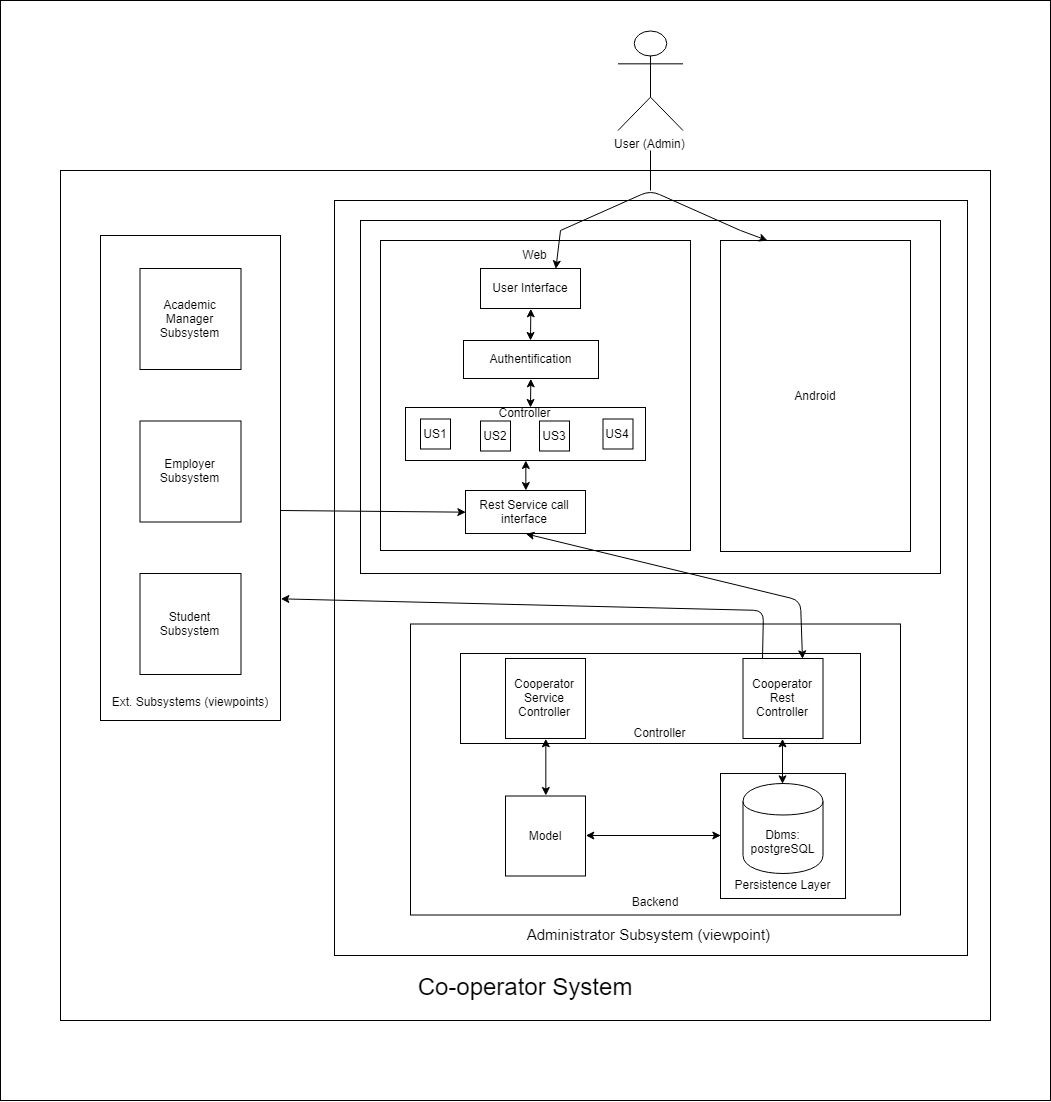

The diagram above was exported from draw.io. Its source (the exported page's mxGraphModel, read from the mxfile embedded in the PNG):
<mxGraphModel dx="2473" dy="2225" grid="1" gridSize="10" guides="1" tooltips="1" connect="1" arrows="1" fold="1" page="1" pageScale="1" pageWidth="850" pageHeight="1100" math="0" shadow="0">
  <root>
    <mxCell id="0" />
    <mxCell id="1" parent="0" />
    <mxCell id="IMqgTo7zowVOnITh2Ex5-1" value="" style="rounded=0;whiteSpace=wrap;html=1;" vertex="1" parent="1">
      <mxGeometry x="-50" y="-60" width="1050" height="1100" as="geometry" />
    </mxCell>
    <mxCell id="3vnH1sveI5S6-Qx3APG_-38" value="&lt;br&gt;&lt;br&gt;&lt;br&gt;&lt;br&gt;&lt;br&gt;&lt;br&gt;&lt;br&gt;&lt;br&gt;&lt;br&gt;&lt;br&gt;&lt;br&gt;&lt;br&gt;&lt;br&gt;&lt;br&gt;&lt;br&gt;&lt;br&gt;&lt;br&gt;&lt;br&gt;&lt;br&gt;&lt;br&gt;&lt;br&gt;&lt;br&gt;&lt;br&gt;&lt;br&gt;&lt;br&gt;&lt;br&gt;&lt;br&gt;&lt;br&gt;&lt;br&gt;&lt;br&gt;&lt;br&gt;&lt;br&gt;&lt;br&gt;&lt;br&gt;&lt;br&gt;&lt;br&gt;&lt;br&gt;&lt;br&gt;&lt;br&gt;&lt;br&gt;&lt;br&gt;&lt;br&gt;&lt;br&gt;&lt;br&gt;&lt;br&gt;&lt;br&gt;&lt;br&gt;&lt;br&gt;&lt;br&gt;&lt;br&gt;&lt;br&gt;&lt;br&gt;&lt;br&gt;&lt;br&gt;&lt;br&gt;&lt;br&gt;&lt;font style=&quot;font-size: 24px&quot;&gt;Co-operator System&lt;/font&gt;&lt;br&gt;" style="rounded=0;whiteSpace=wrap;html=1;" parent="1" vertex="1">
      <mxGeometry x="10" y="110" width="930" height="850" as="geometry" />
    </mxCell>
    <mxCell id="3vnH1sveI5S6-Qx3APG_-42" value="&lt;br&gt;&lt;br&gt;&lt;br&gt;&lt;br&gt;&lt;br&gt;&lt;br&gt;&lt;br&gt;&lt;br&gt;&lt;br&gt;&lt;br&gt;&lt;br&gt;&lt;br&gt;&lt;br&gt;&lt;br&gt;&lt;br&gt;&lt;br&gt;&lt;br&gt;&lt;br&gt;&lt;br&gt;&lt;br&gt;&lt;br&gt;&lt;br&gt;&lt;br&gt;&lt;br&gt;&lt;br&gt;&lt;br&gt;&lt;br&gt;&lt;br&gt;&lt;br&gt;&lt;br&gt;&lt;br&gt;&lt;br&gt;&lt;br&gt;&lt;br&gt;&lt;br&gt;&lt;br&gt;&lt;br&gt;&lt;br&gt;&lt;br&gt;&lt;br&gt;&lt;br&gt;&lt;br&gt;&lt;br&gt;&lt;br&gt;&lt;br&gt;&lt;br&gt;&lt;br&gt;&lt;br&gt;&lt;br&gt;&lt;br&gt;&lt;br&gt;&lt;font style=&quot;font-size: 15px&quot;&gt;Administrator Subsystem (viewpoint)&lt;/font&gt;&amp;nbsp;&lt;br&gt;" style="rounded=0;whiteSpace=wrap;html=1;" parent="1" vertex="1">
      <mxGeometry x="284" y="140" width="633" height="755" as="geometry" />
    </mxCell>
    <mxCell id="3vnH1sveI5S6-Qx3APG_-28" value="&lt;br&gt;&lt;br&gt;&lt;br&gt;&lt;br&gt;&lt;br&gt;&lt;br&gt;&lt;br&gt;&lt;br&gt;&lt;br&gt;&lt;br&gt;&lt;br&gt;&lt;br&gt;&lt;br&gt;&lt;br&gt;&lt;br&gt;&lt;br&gt;&lt;br&gt;&lt;br&gt;&lt;br&gt;&lt;br&gt;&lt;br&gt;Backend&lt;br&gt;&lt;br&gt;&lt;br&gt;" style="rounded=0;whiteSpace=wrap;html=1;" parent="1" vertex="1">
      <mxGeometry x="360" y="563.5" width="490" height="291" as="geometry" />
    </mxCell>
    <mxCell id="3vnH1sveI5S6-Qx3APG_-33" value="&lt;br&gt;&lt;br&gt;&lt;br&gt;&lt;br&gt;&lt;br&gt;Controller" style="rounded=0;whiteSpace=wrap;html=1;" parent="1" vertex="1">
      <mxGeometry x="410" y="593" width="400" height="90" as="geometry" />
    </mxCell>
    <mxCell id="3vnH1sveI5S6-Qx3APG_-2" value="&lt;br&gt;&lt;br&gt;&lt;br&gt;&lt;br&gt;&lt;br&gt;&lt;br&gt;&lt;br&gt;Persistence Layer&lt;br&gt;" style="whiteSpace=wrap;html=1;aspect=fixed;" parent="1" vertex="1">
      <mxGeometry x="670" y="713" width="125" height="125" as="geometry" />
    </mxCell>
    <mxCell id="3vnH1sveI5S6-Qx3APG_-1" value="Dbms:&lt;br&gt;postgreSQL" style="shape=cylinder;whiteSpace=wrap;html=1;boundedLbl=1;backgroundOutline=1;" parent="1" vertex="1">
      <mxGeometry x="692.5" y="723" width="80" height="90" as="geometry" />
    </mxCell>
    <mxCell id="3vnH1sveI5S6-Qx3APG_-4" value="&lt;br&gt;&lt;br&gt;&lt;br&gt;&lt;br&gt;&lt;br&gt;&lt;br&gt;&lt;br&gt;&lt;br&gt;&lt;br&gt;&lt;br&gt;&lt;br&gt;&lt;br&gt;&lt;br&gt;&lt;br&gt;&lt;br&gt;&lt;br&gt;&lt;br&gt;&lt;br&gt;&lt;br&gt;&lt;br&gt;&lt;br&gt;Frontend&lt;br&gt;&lt;br&gt;&lt;br&gt;" style="rounded=0;whiteSpace=wrap;html=1;" parent="1" vertex="1">
      <mxGeometry x="310" y="160" width="580" height="353" as="geometry" />
    </mxCell>
    <mxCell id="3vnH1sveI5S6-Qx3APG_-5" value="Web&lt;br&gt;&lt;br&gt;&lt;br&gt;&lt;br&gt;&lt;br&gt;&lt;br&gt;&lt;br&gt;&lt;br&gt;&lt;br&gt;&lt;br&gt;&lt;br&gt;&lt;br&gt;&lt;br&gt;&lt;br&gt;&lt;br&gt;&lt;br&gt;&lt;br&gt;&lt;br&gt;&lt;br&gt;&lt;br&gt;&lt;br&gt;" style="whiteSpace=wrap;html=1;aspect=fixed;" parent="1" vertex="1">
      <mxGeometry x="330" y="180" width="310" height="310" as="geometry" />
    </mxCell>
    <mxCell id="3vnH1sveI5S6-Qx3APG_-7" value="User (Admin)" style="shape=umlActor;verticalLabelPosition=bottom;labelBackgroundColor=#ffffff;verticalAlign=top;html=1;outlineConnect=0;" parent="1" vertex="1">
      <mxGeometry x="567.5" y="-30" width="65" height="100" as="geometry" />
    </mxCell>
    <mxCell id="3vnH1sveI5S6-Qx3APG_-9" value="User Interface" style="rounded=0;whiteSpace=wrap;html=1;" parent="1" vertex="1">
      <mxGeometry x="430" y="208" width="100" height="40" as="geometry" />
    </mxCell>
    <mxCell id="3vnH1sveI5S6-Qx3APG_-10" value="Controller&lt;br&gt;&lt;br&gt;&lt;br&gt;&lt;br&gt;" style="rounded=0;whiteSpace=wrap;html=1;" parent="1" vertex="1">
      <mxGeometry x="355" y="347" width="240" height="53" as="geometry" />
    </mxCell>
    <mxCell id="3vnH1sveI5S6-Qx3APG_-11" value="US1" style="rounded=0;whiteSpace=wrap;html=1;" parent="1" vertex="1">
      <mxGeometry x="370" y="358.5" width="30" height="30" as="geometry" />
    </mxCell>
    <mxCell id="3vnH1sveI5S6-Qx3APG_-13" value="US2" style="rounded=0;whiteSpace=wrap;html=1;" parent="1" vertex="1">
      <mxGeometry x="430" y="360.5" width="30" height="30" as="geometry" />
    </mxCell>
    <mxCell id="3vnH1sveI5S6-Qx3APG_-14" value="US3" style="rounded=0;whiteSpace=wrap;html=1;" parent="1" vertex="1">
      <mxGeometry x="489" y="360.5" width="30" height="30" as="geometry" />
    </mxCell>
    <mxCell id="3vnH1sveI5S6-Qx3APG_-15" value="US4" style="rounded=0;whiteSpace=wrap;html=1;" parent="1" vertex="1">
      <mxGeometry x="552.5" y="358.5" width="30" height="30" as="geometry" />
    </mxCell>
    <mxCell id="3vnH1sveI5S6-Qx3APG_-16" value="Rest Service call interface" style="rounded=0;whiteSpace=wrap;html=1;" parent="1" vertex="1">
      <mxGeometry x="415" y="430" width="120" height="43" as="geometry" />
    </mxCell>
    <mxCell id="3vnH1sveI5S6-Qx3APG_-17" value="" style="endArrow=classic;startArrow=classic;html=1;exitX=0.5;exitY=0;exitDx=0;exitDy=0;entryX=0.5;entryY=1;entryDx=0;entryDy=0;" parent="1" source="3vnH1sveI5S6-Qx3APG_-16" target="3vnH1sveI5S6-Qx3APG_-10" edge="1">
      <mxGeometry width="50" height="50" relative="1" as="geometry">
        <mxPoint x="430" y="425.5" as="sourcePoint" />
        <mxPoint x="470" y="383" as="targetPoint" />
      </mxGeometry>
    </mxCell>
    <mxCell id="3vnH1sveI5S6-Qx3APG_-21" value="" style="endArrow=classic;startArrow=classic;html=1;entryX=0.5;entryY=1;entryDx=0;entryDy=0;exitX=0.5;exitY=0;exitDx=0;exitDy=0;" parent="1" source="3vnH1sveI5S6-Qx3APG_-29" target="3vnH1sveI5S6-Qx3APG_-30" edge="1">
      <mxGeometry width="50" height="50" relative="1" as="geometry">
        <mxPoint x="455" y="748" as="sourcePoint" />
        <mxPoint x="505" y="698" as="targetPoint" />
      </mxGeometry>
    </mxCell>
    <mxCell id="3vnH1sveI5S6-Qx3APG_-22" value="" style="endArrow=none;html=1;" parent="1" edge="1">
      <mxGeometry width="50" height="50" relative="1" as="geometry">
        <mxPoint x="600" y="130" as="sourcePoint" />
        <mxPoint x="600" y="90" as="targetPoint" />
      </mxGeometry>
    </mxCell>
    <mxCell id="3vnH1sveI5S6-Qx3APG_-24" value="" style="endArrow=classic;startArrow=classic;html=1;exitX=1;exitY=0.5;exitDx=0;exitDy=0;entryX=0;entryY=0.5;entryDx=0;entryDy=0;" parent="1" source="3vnH1sveI5S6-Qx3APG_-29" target="3vnH1sveI5S6-Qx3APG_-2" edge="1">
      <mxGeometry width="50" height="50" relative="1" as="geometry">
        <mxPoint x="570" y="798" as="sourcePoint" />
        <mxPoint x="620" y="748" as="targetPoint" />
      </mxGeometry>
    </mxCell>
    <mxCell id="3vnH1sveI5S6-Qx3APG_-25" value="" style="endArrow=classic;html=1;entryX=0.75;entryY=0;entryDx=0;entryDy=0;" parent="1" target="3vnH1sveI5S6-Qx3APG_-9" edge="1">
      <mxGeometry width="50" height="50" relative="1" as="geometry">
        <mxPoint x="510" y="170" as="sourcePoint" />
        <mxPoint x="480" y="143" as="targetPoint" />
      </mxGeometry>
    </mxCell>
    <mxCell id="3vnH1sveI5S6-Qx3APG_-26" value="" style="endArrow=classic;html=1;entryX=0.5;entryY=0;entryDx=0;entryDy=0;" parent="1" edge="1">
      <mxGeometry width="50" height="50" relative="1" as="geometry">
        <mxPoint x="710" y="193" as="sourcePoint" />
        <mxPoint x="740" y="223" as="targetPoint" />
      </mxGeometry>
    </mxCell>
    <mxCell id="3vnH1sveI5S6-Qx3APG_-29" value="Model" style="whiteSpace=wrap;html=1;aspect=fixed;" parent="1" vertex="1">
      <mxGeometry x="455" y="735.5" width="80" height="80" as="geometry" />
    </mxCell>
    <mxCell id="3vnH1sveI5S6-Qx3APG_-30" value="Cooperator Service Controller" style="whiteSpace=wrap;html=1;aspect=fixed;" parent="1" vertex="1">
      <mxGeometry x="455" y="598" width="80" height="80" as="geometry" />
    </mxCell>
    <mxCell id="3vnH1sveI5S6-Qx3APG_-31" value="Cooperator Rest Controller" style="whiteSpace=wrap;html=1;aspect=fixed;" parent="1" vertex="1">
      <mxGeometry x="692.5" y="598" width="80" height="80" as="geometry" />
    </mxCell>
    <mxCell id="3vnH1sveI5S6-Qx3APG_-34" value="" style="endArrow=classic;startArrow=classic;html=1;entryX=0.5;entryY=1;entryDx=0;entryDy=0;exitX=0.5;exitY=0;exitDx=0;exitDy=0;" parent="1" source="3vnH1sveI5S6-Qx3APG_-1" target="3vnH1sveI5S6-Qx3APG_-31" edge="1">
      <mxGeometry width="50" height="50" relative="1" as="geometry">
        <mxPoint x="692.5" y="738" as="sourcePoint" />
        <mxPoint x="742.5" y="688" as="targetPoint" />
      </mxGeometry>
    </mxCell>
    <mxCell id="3vnH1sveI5S6-Qx3APG_-35" value="" style="endArrow=classic;startArrow=classic;html=1;exitX=0.75;exitY=0;exitDx=0;exitDy=0;entryX=0.5;entryY=1;entryDx=0;entryDy=0;" parent="1" source="3vnH1sveI5S6-Qx3APG_-31" target="3vnH1sveI5S6-Qx3APG_-16" edge="1">
      <mxGeometry width="50" height="50" relative="1" as="geometry">
        <mxPoint x="425" y="523" as="sourcePoint" />
        <mxPoint x="475" y="473" as="targetPoint" />
        <Array as="points">
          <mxPoint x="750" y="540" />
        </Array>
      </mxGeometry>
    </mxCell>
    <mxCell id="3vnH1sveI5S6-Qx3APG_-37" value="&lt;br&gt;&lt;br&gt;&lt;br&gt;&lt;br&gt;&lt;br&gt;&lt;br&gt;&lt;br&gt;&lt;br&gt;&lt;br&gt;&lt;br&gt;&lt;br&gt;&lt;br&gt;&lt;br&gt;&lt;br&gt;&lt;br&gt;&lt;br&gt;&lt;br&gt;&lt;br&gt;&lt;br&gt;&lt;br&gt;&lt;br&gt;&lt;br&gt;&lt;br&gt;&lt;br&gt;&lt;br&gt;&lt;br&gt;&lt;br&gt;&lt;br&gt;&lt;br&gt;&lt;br&gt;&lt;br&gt;&lt;br&gt;Ext. Subsystems (viewpoints)&lt;br&gt;" style="rounded=0;whiteSpace=wrap;html=1;" parent="1" vertex="1">
      <mxGeometry x="50" y="175" width="180" height="485" as="geometry" />
    </mxCell>
    <mxCell id="3vnH1sveI5S6-Qx3APG_-41" value="Student Subsystem" style="whiteSpace=wrap;html=1;aspect=fixed;" parent="1" vertex="1">
      <mxGeometry x="89.5" y="513" width="101" height="101" as="geometry" />
    </mxCell>
    <mxCell id="3vnH1sveI5S6-Qx3APG_-44" value="Employer Subsystem" style="whiteSpace=wrap;html=1;aspect=fixed;" parent="1" vertex="1">
      <mxGeometry x="89.5" y="360.5" width="101" height="101" as="geometry" />
    </mxCell>
    <mxCell id="3vnH1sveI5S6-Qx3APG_-45" value="Academic Manager Subsystem" style="whiteSpace=wrap;html=1;aspect=fixed;" parent="1" vertex="1">
      <mxGeometry x="89.5" y="208" width="101" height="101" as="geometry" />
    </mxCell>
    <mxCell id="3vnH1sveI5S6-Qx3APG_-47" value="" style="endArrow=classic;html=1;entryX=1;entryY=0.75;entryDx=0;entryDy=0;exitX=0.25;exitY=0;exitDx=0;exitDy=0;" parent="1" source="3vnH1sveI5S6-Qx3APG_-31" target="3vnH1sveI5S6-Qx3APG_-37" edge="1">
      <mxGeometry width="50" height="50" relative="1" as="geometry">
        <mxPoint x="600" y="539" as="sourcePoint" />
        <mxPoint x="335" y="610" as="targetPoint" />
        <Array as="points">
          <mxPoint x="713" y="550" />
        </Array>
      </mxGeometry>
    </mxCell>
    <mxCell id="3vnH1sveI5S6-Qx3APG_-49" value="" style="endArrow=classic;html=1;entryX=0;entryY=0.5;entryDx=0;entryDy=0;exitX=1.001;exitY=0.568;exitDx=0;exitDy=0;exitPerimeter=0;" parent="1" source="3vnH1sveI5S6-Qx3APG_-37" target="3vnH1sveI5S6-Qx3APG_-16" edge="1">
      <mxGeometry width="50" height="50" relative="1" as="geometry">
        <mxPoint x="233.5" y="461" as="sourcePoint" />
        <mxPoint x="283.5" y="411" as="targetPoint" />
      </mxGeometry>
    </mxCell>
    <mxCell id="IMqgTo7zowVOnITh2Ex5-2" value="Android" style="rounded=0;whiteSpace=wrap;html=1;" vertex="1" parent="1">
      <mxGeometry x="670" y="180" width="190" height="311" as="geometry" />
    </mxCell>
    <mxCell id="3vnH1sveI5S6-Qx3APG_-23" value="" style="endArrow=none;html=1;" parent="1" edge="1">
      <mxGeometry width="50" height="50" relative="1" as="geometry">
        <mxPoint x="510" y="170" as="sourcePoint" />
        <mxPoint x="690" y="170" as="targetPoint" />
        <Array as="points">
          <mxPoint x="600" y="130" />
        </Array>
      </mxGeometry>
    </mxCell>
    <mxCell id="IMqgTo7zowVOnITh2Ex5-4" value="Authentification&lt;br&gt;" style="rounded=0;whiteSpace=wrap;html=1;" vertex="1" parent="1">
      <mxGeometry x="413" y="280" width="135" height="38" as="geometry" />
    </mxCell>
    <mxCell id="IMqgTo7zowVOnITh2Ex5-9" value="" style="endArrow=classic;startArrow=classic;html=1;entryX=0.5;entryY=1;entryDx=0;entryDy=0;" edge="1" parent="1" target="IMqgTo7zowVOnITh2Ex5-4">
      <mxGeometry width="50" height="50" relative="1" as="geometry">
        <mxPoint x="480" y="347" as="sourcePoint" />
        <mxPoint x="485.2413793103449" y="410.3103448275863" as="targetPoint" />
      </mxGeometry>
    </mxCell>
    <mxCell id="IMqgTo7zowVOnITh2Ex5-10" value="" style="endArrow=classic;startArrow=classic;html=1;entryX=0.5;entryY=1;entryDx=0;entryDy=0;" edge="1" parent="1" target="3vnH1sveI5S6-Qx3APG_-9">
      <mxGeometry width="50" height="50" relative="1" as="geometry">
        <mxPoint x="480" y="280" as="sourcePoint" />
        <mxPoint x="495.2413793103449" y="420.3103448275863" as="targetPoint" />
      </mxGeometry>
    </mxCell>
    <mxCell id="IMqgTo7zowVOnITh2Ex5-11" value="" style="endArrow=classic;html=1;entryX=0.25;entryY=0;entryDx=0;entryDy=0;" edge="1" parent="1" target="IMqgTo7zowVOnITh2Ex5-2">
      <mxGeometry width="50" height="50" relative="1" as="geometry">
        <mxPoint x="690" y="170" as="sourcePoint" />
        <mxPoint x="515" y="217.5" as="targetPoint" />
      </mxGeometry>
    </mxCell>
  </root>
</mxGraphModel>